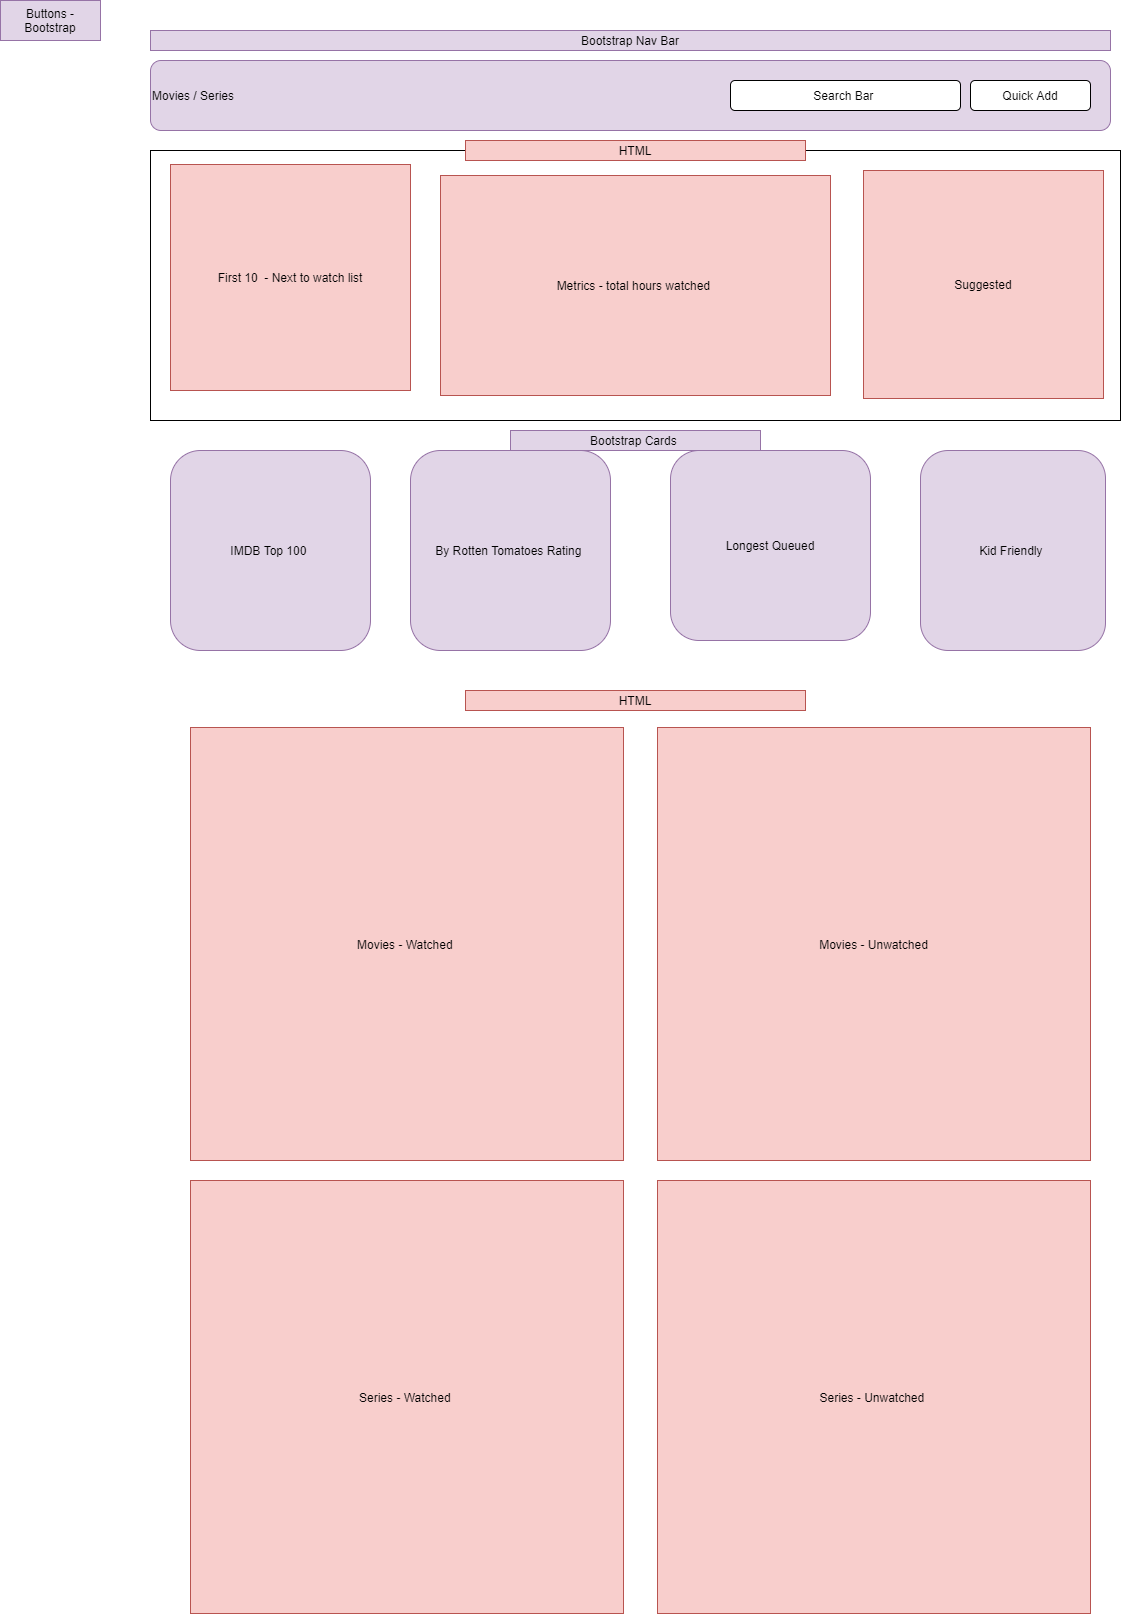

The diagram above was exported from draw.io. Its source (the exported page's mxGraphModel, read from the mxfile embedded in the PNG):
<mxGraphModel dx="816" dy="411" grid="1" gridSize="10" guides="1" tooltips="1" connect="1" arrows="1" fold="1" page="1" pageScale="1.5" pageWidth="826" pageHeight="1169" background="#ffffff" math="0" shadow="0">
  <root>
    <mxCell id="0" style=";html=1;" />
    <mxCell id="1" style=";html=1;" parent="0" />
    <mxCell id="OOubzRIT-5zcEC0w8VPz-2" value="Movies / Series&amp;nbsp;" style="rounded=1;whiteSpace=wrap;html=1;align=left;fillColor=#e1d5e7;strokeColor=#9673a6;" parent="1" vertex="1">
      <mxGeometry x="160" y="130" width="960" height="70" as="geometry" />
    </mxCell>
    <mxCell id="OOubzRIT-5zcEC0w8VPz-4" value="" style="rounded=0;whiteSpace=wrap;html=1;" parent="1" vertex="1">
      <mxGeometry x="160" y="220" width="970" height="270" as="geometry" />
    </mxCell>
    <mxCell id="OOubzRIT-5zcEC0w8VPz-6" value="By Rotten Tomatoes Rating&amp;nbsp;" style="rounded=1;whiteSpace=wrap;html=1;fillColor=#e1d5e7;strokeColor=#9673a6;" parent="1" vertex="1">
      <mxGeometry x="420" y="520" width="200" height="200" as="geometry" />
    </mxCell>
    <mxCell id="OOubzRIT-5zcEC0w8VPz-7" value="Kid Friendly&amp;nbsp;" style="rounded=1;whiteSpace=wrap;html=1;fillColor=#e1d5e7;strokeColor=#9673a6;" parent="1" vertex="1">
      <mxGeometry x="930" y="520" width="185" height="200" as="geometry" />
    </mxCell>
    <mxCell id="OOubzRIT-5zcEC0w8VPz-10" value="Longest Queued" style="rounded=1;whiteSpace=wrap;html=1;fillColor=#e1d5e7;strokeColor=#9673a6;" parent="1" vertex="1">
      <mxGeometry x="680" y="520" width="200" height="190" as="geometry" />
    </mxCell>
    <mxCell id="OOubzRIT-5zcEC0w8VPz-11" value="IMDB Top 100&amp;nbsp;" style="rounded=1;whiteSpace=wrap;html=1;fillColor=#e1d5e7;strokeColor=#9673a6;" parent="1" vertex="1">
      <mxGeometry x="180" y="520" width="200" height="200" as="geometry" />
    </mxCell>
    <mxCell id="OOubzRIT-5zcEC0w8VPz-12" value="Search Bar&amp;nbsp;" style="rounded=1;whiteSpace=wrap;html=1;" parent="1" vertex="1">
      <mxGeometry x="740" y="150" width="230" height="30" as="geometry" />
    </mxCell>
    <mxCell id="OOubzRIT-5zcEC0w8VPz-13" value="Quick Add" style="rounded=1;whiteSpace=wrap;html=1;" parent="1" vertex="1">
      <mxGeometry x="980" y="150" width="120" height="30" as="geometry" />
    </mxCell>
    <mxCell id="OOubzRIT-5zcEC0w8VPz-16" value="First 10&amp;nbsp; - Next to watch list" style="text;html=1;strokeColor=#b85450;fillColor=#f8cecc;align=center;verticalAlign=middle;whiteSpace=wrap;rounded=0;" parent="1" vertex="1">
      <mxGeometry x="180" y="234" width="240" height="226" as="geometry" />
    </mxCell>
    <mxCell id="OOubzRIT-5zcEC0w8VPz-17" value="Bootstrap Nav Bar" style="text;html=1;strokeColor=#9673a6;fillColor=#e1d5e7;align=center;verticalAlign=middle;whiteSpace=wrap;rounded=0;" parent="1" vertex="1">
      <mxGeometry x="160" y="100" width="960" height="20" as="geometry" />
    </mxCell>
    <mxCell id="OOubzRIT-5zcEC0w8VPz-18" value="Metrics - total hours watched&amp;nbsp;" style="text;html=1;strokeColor=#b85450;fillColor=#f8cecc;align=center;verticalAlign=middle;whiteSpace=wrap;rounded=0;" parent="1" vertex="1">
      <mxGeometry x="450" y="245" width="390" height="220" as="geometry" />
    </mxCell>
    <mxCell id="OOubzRIT-5zcEC0w8VPz-24" value="Bootstrap Cards&amp;nbsp;" style="text;html=1;strokeColor=#9673a6;fillColor=#e1d5e7;align=center;verticalAlign=middle;whiteSpace=wrap;rounded=0;" parent="1" vertex="1">
      <mxGeometry x="520" y="500" width="250" height="20" as="geometry" />
    </mxCell>
    <mxCell id="OOubzRIT-5zcEC0w8VPz-25" value="HTML" style="text;html=1;strokeColor=#b85450;fillColor=#f8cecc;align=center;verticalAlign=middle;whiteSpace=wrap;rounded=0;" parent="1" vertex="1">
      <mxGeometry x="475" y="210" width="340" height="20" as="geometry" />
    </mxCell>
    <mxCell id="OOubzRIT-5zcEC0w8VPz-26" value="Movies - Watched&amp;nbsp;" style="whiteSpace=wrap;html=1;aspect=fixed;fillColor=#f8cecc;strokeColor=#b85450;" parent="1" vertex="1">
      <mxGeometry x="200" y="797" width="433" height="433" as="geometry" />
    </mxCell>
    <mxCell id="OOubzRIT-5zcEC0w8VPz-27" value="Series - Watched&amp;nbsp;" style="whiteSpace=wrap;html=1;aspect=fixed;fillColor=#f8cecc;strokeColor=#b85450;" parent="1" vertex="1">
      <mxGeometry x="200" y="1250" width="433" height="433" as="geometry" />
    </mxCell>
    <mxCell id="OOubzRIT-5zcEC0w8VPz-29" value="Movies - Unwatched" style="whiteSpace=wrap;html=1;aspect=fixed;fillColor=#f8cecc;strokeColor=#b85450;" parent="1" vertex="1">
      <mxGeometry x="667" y="797" width="433" height="433" as="geometry" />
    </mxCell>
    <mxCell id="OOubzRIT-5zcEC0w8VPz-30" value="Series - Unwatched&amp;nbsp;" style="whiteSpace=wrap;html=1;aspect=fixed;fillColor=#f8cecc;strokeColor=#b85450;" parent="1" vertex="1">
      <mxGeometry x="667" y="1250" width="433" height="433" as="geometry" />
    </mxCell>
    <mxCell id="OOubzRIT-5zcEC0w8VPz-33" value="Suggested" style="text;html=1;strokeColor=#b85450;fillColor=#f8cecc;align=center;verticalAlign=middle;whiteSpace=wrap;rounded=0;" parent="1" vertex="1">
      <mxGeometry x="873" y="240" width="240" height="228" as="geometry" />
    </mxCell>
    <mxCell id="OOubzRIT-5zcEC0w8VPz-34" value="HTML" style="text;html=1;strokeColor=#b85450;fillColor=#f8cecc;align=center;verticalAlign=middle;whiteSpace=wrap;rounded=0;" parent="1" vertex="1">
      <mxGeometry x="475" y="760" width="340" height="20" as="geometry" />
    </mxCell>
    <mxCell id="OOubzRIT-5zcEC0w8VPz-37" value="Buttons - Bootstrap" style="text;html=1;strokeColor=#9673a6;fillColor=#e1d5e7;align=center;verticalAlign=middle;whiteSpace=wrap;rounded=0;" parent="1" vertex="1">
      <mxGeometry x="10" y="70" width="100" height="40" as="geometry" />
    </mxCell>
  </root>
</mxGraphModel>